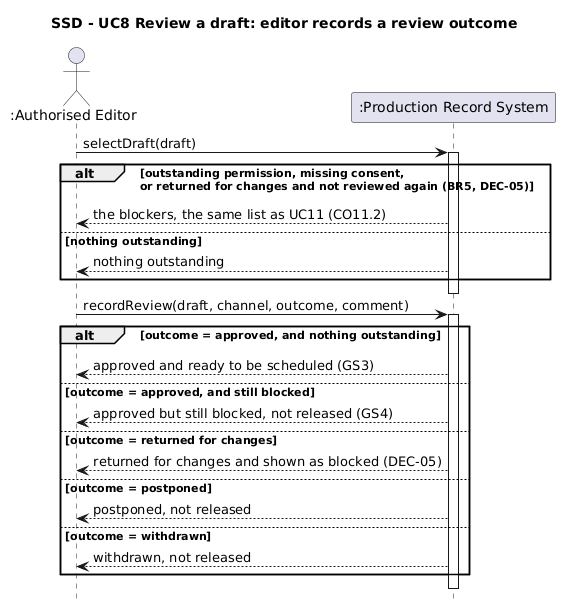

The diagram above was rendered by PlantUML. Its source (embedded in the PNG):
@startuml
title SSD - UC8 Review a draft: editor records a review outcome

hide footbox

actor ":Authorised Editor" as AE
participant ":Production Record System" as S

AE -> S : selectDraft(draft)
activate S
alt outstanding permission, missing consent,\nor returned for changes and not reviewed again (BR5, DEC-05)
  S --> AE : the blockers, the same list as UC11 (CO11.2)
else nothing outstanding
  S --> AE : nothing outstanding
end
deactivate S

AE -> S : recordReview(draft, channel, outcome, comment)
activate S
alt outcome = approved, and nothing outstanding
  S --> AE : approved and ready to be scheduled (GS3)
else outcome = approved, and still blocked
  S --> AE : approved but still blocked, not released (GS4)
else outcome = returned for changes
  S --> AE : returned for changes and shown as blocked (DEC-05)
else outcome = postponed
  S --> AE : postponed, not released
else outcome = withdrawn
  S --> AE : withdrawn, not released
end
deactivate S
@enduml